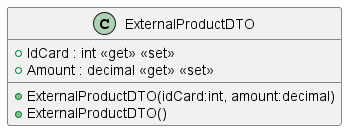

The diagram above was rendered by PlantUML. Its source (embedded in the PNG):
@startuml
class ExternalProductDTO {
    + IdCard : int <<get>> <<set>>
    + Amount : decimal <<get>> <<set>>
    + ExternalProductDTO(idCard:int, amount:decimal)
    + ExternalProductDTO()
}
@enduml